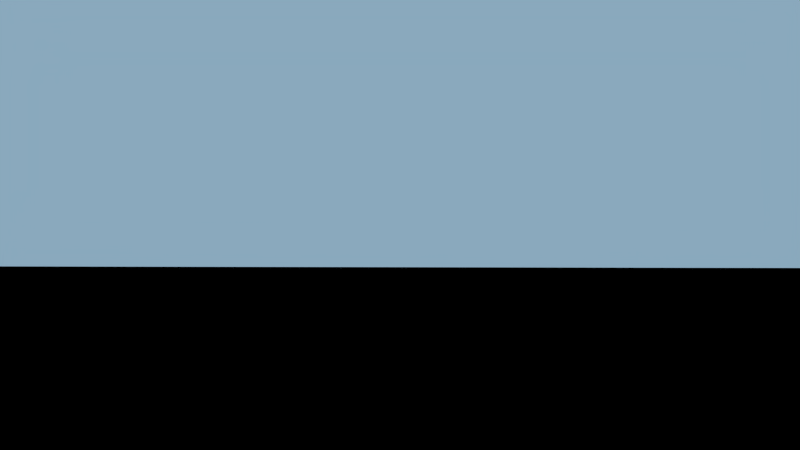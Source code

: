 # Source: shots01-test.blend  (saved by Blender 2.68.0; exported with 4.5.12 LTS)
import bpy
from mathutils import Matrix  # noqa: F401  (used for matrix-valued properties, if any)

bpy.ops.wm.read_factory_settings(use_empty=True)
scene = bpy.context.scene
scene.name = 'Scene'

# ---- collections
col_collection_1 = bpy.data.collections.new('Collection 1'); scene.collection.children.link(col_collection_1)
col_fabrikgeb_ude = bpy.data.collections.new('Fabrikgebäude')  # instanced only; not linked into the scene
col_schneemann = bpy.data.collections.new('Schneemann')  # instanced only; not linked into the scene
col_rentier = bpy.data.collections.new('Rentier')  # instanced only; not linked into the scene
col_baumkrone = bpy.data.collections.new('Baumkrone')  # instanced only; not linked into the scene
col_zuckerstange = bpy.data.collections.new('Zuckerstange')  # instanced only; not linked into the scene

# ---- materials (node trees are filled in below, after node groups)
mat_material = bpy.data.materials.new('Material')
mat_material.alpha_threshold = 0.0
mat_material.roughness = 0.5
mat_material.line_color = (0.0, 0.0, 0.0, 1.0)
mat_material_001 = bpy.data.materials.new('Material.001')
mat_material_001.alpha_threshold = 0.0
mat_material_001.roughness = 0.5
mat_material_001.line_color = (0.0, 0.0, 0.0, 1.0)

# ---- material node trees
mat_material.use_nodes = True; mat_material.node_tree.nodes.clear()
_N = mat_material.node_tree.nodes; _L = mat_material.node_tree.links
n0 = _N.new('ShaderNodeOutputMaterial'); n0.name = 'Material Output'; n0.location = (300, 300)
n1 = _N.new('ShaderNodeEmission'); n1.name = 'Emission'; n1.location = (110, 300)
n1.inputs[0].default_value = (0.2527, 0.3946, 0.5071, 1.0)
_L.new(n1.outputs[0], n0.inputs[0])
n0.is_active_output = True
mat_material_001.use_nodes = True; mat_material_001.node_tree.nodes.clear()
_N = mat_material_001.node_tree.nodes; _L = mat_material_001.node_tree.links
n0 = _N.new('ShaderNodeOutputMaterial'); n0.name = 'Material Output'; n0.location = (300, 300)
n1 = _N.new('ShaderNodeEmission'); n1.name = 'Emission'; n1.location = (110, 300)
n1.inputs[0].default_value = (0.8, 0.8, 0.8, 1.0)
n1.inputs[1].default_value = 30.0
_L.new(n1.outputs[0], n0.inputs[0])
n0.is_active_output = True

# ---- world
world_world_001 = bpy.data.worlds.new('World.001'); scene.world = world_world_001
world_world_001.use_nodes = True; world_world_001.node_tree.nodes.clear()
_N = world_world_001.node_tree.nodes; _L = world_world_001.node_tree.links
n0 = _N.new('ShaderNodeOutputWorld'); n0.name = 'World Output'; n0.location = (300, 300)
n1 = _N.new('ShaderNodeBackground'); n1.name = 'Background'; n1.location = (10, 300)
n1.inputs[0].default_value = (0.008076, 0.008076, 0.008076, 1.0)
n1.inputs[1].default_value = 0.0
_L.new(n1.outputs[0], n0.inputs[0])
n0.is_active_output = True
world_world_001.use_sun_shadow = False
world_world_001.sun_shadow_jitter_overblur = 0.0
world_world_001.cycles.sampling_method = 'MANUAL'

# ---- cameras
cam_camera = bpy.data.cameras.new('Camera')
cam_camera.clip_end = 100.0
cam_camera.lens = 35.0
cam_camera.sensor_width = 32.0
cam_camera.sensor_height = 18.0
cam_camera.ortho_scale = 7.314
cam_camera.dof.focus_distance = 0.0

# ---- meshes
me_plane_001 = bpy.data.meshes.new('Plane.001')
me_plane_001.from_pydata([(1.0, -0.7128, 0.0), (-1.0, -0.7128, 0.0), (1.0, 1.0, 0.0), (-1.0, 1.0, 0.0)], [], [(1, 0, 2, 3)])
me_plane_001.materials.append(mat_material)
me_plane_001.use_remesh_preserve_volume = False
me_plane_001.use_remesh_preserve_attributes = False
me_plane_001.use_mirror_vertex_groups = False
me_plane_001.update()
me_plane = bpy.data.meshes.new('Plane')
me_plane.from_pydata([(4.096, -1.022, -1.279), (-3.477, -0.9823, 1.023), (4.096, 0.9779, -1.279), (-3.477, 1.018, 1.023)], [], [(1, 0, 2, 3)])
me_plane.materials.append(mat_material_001)
me_plane.use_remesh_preserve_volume = False
me_plane.use_remesh_preserve_attributes = False
me_plane.use_mirror_vertex_groups = False
me_plane.update()

# ---- objects
ob_himmel = bpy.data.objects.new('Himmel', me_plane_001)
ob_sonne = bpy.data.objects.new('Sonne', me_plane)
ob_camera = bpy.data.objects.new('Camera', cam_camera)
ob_landscape_009 = bpy.data.objects.new('Landscape.009', None)
ob_fabrikgeb_ude = bpy.data.objects.new('Fabrikgebäude', None)
ob_schneemann = bpy.data.objects.new('Schneemann', None)
ob_rentier_001 = bpy.data.objects.new('Rentier.001', None)
ob_rentier = bpy.data.objects.new('Rentier', None)
ob_baumkrone_017 = bpy.data.objects.new('Baumkrone.017', None)
ob_baumkrone_016 = bpy.data.objects.new('Baumkrone.016', None)
ob_baumkrone_015 = bpy.data.objects.new('Baumkrone.015', None)
ob_baumkrone_014 = bpy.data.objects.new('Baumkrone.014', None)
ob_baumkrone_013 = bpy.data.objects.new('Baumkrone.013', None)
ob_baumkrone_011 = bpy.data.objects.new('Baumkrone.011', None)
ob_baumkrone_010 = bpy.data.objects.new('Baumkrone.010', None)
ob_baumkrone_009 = bpy.data.objects.new('Baumkrone.009', None)
ob_baumkrone_008 = bpy.data.objects.new('Baumkrone.008', None)
ob_baumkrone_006 = bpy.data.objects.new('Baumkrone.006', None)
ob_baumkrone_005 = bpy.data.objects.new('Baumkrone.005', None)
ob_baumkrone_004 = bpy.data.objects.new('Baumkrone.004', None)
ob_baumkrone_003 = bpy.data.objects.new('Baumkrone.003', None)
ob_baumkrone_002 = bpy.data.objects.new('Baumkrone.002', None)
ob_baumkrone_001 = bpy.data.objects.new('Baumkrone.001', None)
ob_baumkrone = bpy.data.objects.new('Baumkrone', None)
ob_zuckerstange_004 = bpy.data.objects.new('Zuckerstange.004', None)
ob_zuckerstange_003 = bpy.data.objects.new('Zuckerstange.003', None)
ob_zuckerstange_002 = bpy.data.objects.new('Zuckerstange.002', None)
ob_zuckerstange_001 = bpy.data.objects.new('Zuckerstange.001', None)
ob_zuckerstange = bpy.data.objects.new('Zuckerstange', None)

# ---- transforms, parenting, visibility, modifiers, constraints
ob_himmel.location = (-14.54, 3.565, 12.23)
ob_himmel.rotation_euler = (-0.0, 1.571, 0.0)
ob_himmel.scale = (10.3, 28.0, 16.9)
ob_himmel.lineart.crease_threshold = 0.0
ob_sonne.location = (3.9, 5.676, 10.56)
ob_sonne.rotation_euler = (0.5024, 0.08932, 0.8607)
ob_sonne.scale = (0.518, 2.66, 0.518)
ob_sonne.lineart.crease_threshold = 0.0
ob_camera.location = (21.24, -13.08, 1.769)
ob_camera.rotation_euler = (1.623, -1.49e-05, 1.112)
ob_camera.lock_rotations_4d = False
ob_camera.empty_display_type = 'ARROWS'
ob_camera.color = (0.0, 0.0, 0.0, 0.0)
ob_camera.display_type = 'WIRE'
ob_camera.lineart.crease_threshold = 0.0
ob_landscape_009.location = (0.0, 0.0, 0.0)
ob_fabrikgeb_ude.location = (-1.07, 0.0, 0.7433)
ob_fabrikgeb_ude.rotation_euler = (0.0, -0.0, 1.571)
ob_fabrikgeb_ude.scale = (0.4074, 0.4074, 0.4074)
ob_fabrikgeb_ude.empty_image_offset = (0.0, 0.0)
ob_fabrikgeb_ude.show_instancer_for_render = False
ob_fabrikgeb_ude.instance_type = 'COLLECTION'
ob_fabrikgeb_ude.lineart.crease_threshold = 0.0
ob_schneemann.location = (-0.7049, -3.061, 0.5146)
ob_schneemann.rotation_euler = (0.0, -0.0, 1.842)
ob_schneemann.scale = (0.4404, 0.4404, 0.4404)
ob_schneemann.empty_image_offset = (0.0, 0.0)
ob_schneemann.show_instancer_for_render = False
ob_schneemann.instance_type = 'COLLECTION'
ob_schneemann.lineart.crease_threshold = 0.0
ob_rentier_001.location = (-1.154, 3.464, 0.6732)
ob_rentier_001.rotation_euler = (0.0, -0.0, 1.791)
ob_rentier_001.scale = (0.1766, 0.1766, 0.1766)
ob_rentier_001.empty_image_offset = (0.0, 0.0)
ob_rentier_001.show_instancer_for_render = False
ob_rentier_001.instance_type = 'COLLECTION'
ob_rentier_001.lineart.crease_threshold = 0.0
ob_rentier.location = (-1.061, 4.805, 0.7713)
ob_rentier.rotation_euler = (0.0, -0.0, 0.396)
ob_rentier.scale = (0.1766, 0.1766, 0.1766)
ob_rentier.empty_image_offset = (0.0, 0.0)
ob_rentier.show_instancer_for_render = False
ob_rentier.instance_type = 'COLLECTION'
ob_rentier.lineart.crease_threshold = 0.0
ob_baumkrone_017.location = (-0.2952, -7.643, 0.7922)
ob_baumkrone_017.scale = (0.4785, 0.4785, 0.4785)
ob_baumkrone_017.empty_image_offset = (0.0, 0.0)
ob_baumkrone_017.show_instancer_for_render = False
ob_baumkrone_017.instance_type = 'COLLECTION'
ob_baumkrone_017.lineart.crease_threshold = 0.0
ob_baumkrone_016.location = (-4.769, -6.135, 0.9756)
ob_baumkrone_016.rotation_euler = (-0.02119, 0.003677, -0.01268)
ob_baumkrone_016.scale = (0.4785, 0.4785, 0.4785)
ob_baumkrone_016.empty_image_offset = (0.0, 0.0)
ob_baumkrone_016.show_instancer_for_render = False
ob_baumkrone_016.instance_type = 'COLLECTION'
ob_baumkrone_016.lineart.crease_threshold = 0.0
ob_baumkrone_015.location = (-2.532, 6.75, 0.9875)
ob_baumkrone_015.scale = (0.4785, 0.4785, 0.4785)
ob_baumkrone_015.empty_image_offset = (0.0, 0.0)
ob_baumkrone_015.show_instancer_for_render = False
ob_baumkrone_015.instance_type = 'COLLECTION'
ob_baumkrone_015.lineart.crease_threshold = 0.0
ob_baumkrone_014.location = (-4.137, 5.972, 0.9875)
ob_baumkrone_014.rotation_euler = (0.02859, 0.05614, -0.03429)
ob_baumkrone_014.scale = (0.5516, 0.5516, 0.5516)
ob_baumkrone_014.empty_image_offset = (0.0, 0.0)
ob_baumkrone_014.show_instancer_for_render = False
ob_baumkrone_014.instance_type = 'COLLECTION'
ob_baumkrone_014.lineart.crease_threshold = 0.0
ob_baumkrone_013.location = (3.737, -12.87, 1.144)
ob_baumkrone_013.rotation_euler = (0.04672, 0.02522, 0.04729)
ob_baumkrone_013.scale = (0.6027, 0.6027, 0.6027)
ob_baumkrone_013.empty_image_offset = (0.0, 0.0)
ob_baumkrone_013.show_instancer_for_render = False
ob_baumkrone_013.instance_type = 'COLLECTION'
ob_baumkrone_013.lineart.crease_threshold = 0.0
ob_baumkrone_011.location = (2.476, 5.34, 0.7922)
ob_baumkrone_011.rotation_euler = (0.05181, -0.004447, -0.03748)
ob_baumkrone_011.scale = (0.4785, 0.4785, 0.4785)
ob_baumkrone_011.empty_image_offset = (0.0, 0.0)
ob_baumkrone_011.show_instancer_for_render = False
ob_baumkrone_011.instance_type = 'COLLECTION'
ob_baumkrone_011.lineart.crease_threshold = 0.0
ob_baumkrone_010.location = (1.058, -5.221, 0.7922)
ob_baumkrone_010.rotation_euler = (0.01512, 0.05826, -0.008333)
ob_baumkrone_010.scale = (0.4791, 0.4791, 0.4791)
ob_baumkrone_010.empty_image_offset = (0.0, 0.0)
ob_baumkrone_010.show_instancer_for_render = False
ob_baumkrone_010.instance_type = 'COLLECTION'
ob_baumkrone_010.lineart.crease_threshold = 0.0
ob_baumkrone_009.location = (-6.666, -3.566, 0.9855)
ob_baumkrone_009.rotation_euler = (0.06432, -0.04623, -0.1174)
ob_baumkrone_009.scale = (0.7062, 0.7062, 0.7062)
ob_baumkrone_009.empty_image_offset = (0.0, 0.0)
ob_baumkrone_009.show_instancer_for_render = False
ob_baumkrone_009.instance_type = 'COLLECTION'
ob_baumkrone_009.lineart.crease_threshold = 0.0
ob_baumkrone_008.location = (-0.2821, -10.34, 1.066)
ob_baumkrone_008.scale = (0.8725, 0.8725, 0.8725)
ob_baumkrone_008.empty_image_offset = (0.0, 0.0)
ob_baumkrone_008.show_instancer_for_render = False
ob_baumkrone_008.instance_type = 'COLLECTION'
ob_baumkrone_008.lineart.crease_threshold = 0.0
ob_baumkrone_006.location = (-1.149, 10.86, 0.9828)
ob_baumkrone_006.rotation_euler = (0.03499, -0.0205, -0.05829)
ob_baumkrone_006.scale = (0.6027, 0.6027, 0.6027)
ob_baumkrone_006.empty_image_offset = (0.0, 0.0)
ob_baumkrone_006.show_instancer_for_render = False
ob_baumkrone_006.instance_type = 'COLLECTION'
ob_baumkrone_006.lineart.crease_threshold = 0.0
ob_baumkrone_005.location = (-0.8863, 13.22, 1.181)
ob_baumkrone_005.rotation_euler = (-0.002373, 0.01506, 0.03696)
ob_baumkrone_005.scale = (0.7408, 0.7408, 0.7408)
ob_baumkrone_005.empty_image_offset = (0.0, 0.0)
ob_baumkrone_005.show_instancer_for_render = False
ob_baumkrone_005.instance_type = 'COLLECTION'
ob_baumkrone_005.lineart.crease_threshold = 0.0
ob_baumkrone_004.location = (0.5586, 7.967, 1.021)
ob_baumkrone_004.rotation_euler = (-0.0354, 0.07986, 0.0954)
ob_baumkrone_004.scale = (0.6027, 0.6027, 0.6027)
ob_baumkrone_004.empty_image_offset = (0.0, 0.0)
ob_baumkrone_004.show_instancer_for_render = False
ob_baumkrone_004.instance_type = 'COLLECTION'
ob_baumkrone_004.lineart.crease_threshold = 0.0
ob_baumkrone_003.location = (-4.958, 3.829, 0.7922)
ob_baumkrone_003.scale = (0.8159, 0.8159, 0.8159)
ob_baumkrone_003.empty_image_offset = (0.0, 0.0)
ob_baumkrone_003.show_instancer_for_render = False
ob_baumkrone_003.instance_type = 'COLLECTION'
ob_baumkrone_003.lineart.crease_threshold = 0.0
ob_baumkrone_002.location = (-2.922, 8.821, 1.097)
ob_baumkrone_002.rotation_euler = (0.01594, 0.07219, 0.06792)
ob_baumkrone_002.scale = (0.7283, 0.7283, 0.7283)
ob_baumkrone_002.empty_image_offset = (0.0, 0.0)
ob_baumkrone_002.show_instancer_for_render = False
ob_baumkrone_002.instance_type = 'COLLECTION'
ob_baumkrone_002.lineart.crease_threshold = 0.0
ob_baumkrone_001.location = (-2.594, -7.27, 0.7922)
ob_baumkrone_001.rotation_euler = (-0.0252, 0.02563, 0.05172)
ob_baumkrone_001.scale = (0.6694, 0.6694, 0.6694)
ob_baumkrone_001.empty_image_offset = (0.0, 0.0)
ob_baumkrone_001.show_instancer_for_render = False
ob_baumkrone_001.instance_type = 'COLLECTION'
ob_baumkrone_001.lineart.crease_threshold = 0.0
ob_baumkrone.location = (-3.71, -4.38, 0.7922)
ob_baumkrone.rotation_euler = (0.04313, -0.02623, -0.07772)
ob_baumkrone.scale = (0.6027, 0.6027, 0.6027)
ob_baumkrone.empty_image_offset = (0.0, 0.0)
ob_baumkrone.show_instancer_for_render = False
ob_baumkrone.instance_type = 'COLLECTION'
ob_baumkrone.lineart.crease_threshold = 0.0
ob_zuckerstange_004.location = (4.192, 5.344, 0.8724)
ob_zuckerstange_004.rotation_euler = (0.02496, -0.1101, 1.521)
ob_zuckerstange_004.scale = (0.126, 0.126, 0.126)
ob_zuckerstange_004.empty_image_offset = (0.0, 0.0)
ob_zuckerstange_004.show_instancer_for_render = False
ob_zuckerstange_004.instance_type = 'COLLECTION'
ob_zuckerstange_004.lineart.crease_threshold = 0.0
ob_zuckerstange_003.location = (3.179, -4.265, 0.5741)
ob_zuckerstange_003.rotation_euler = (-0.05683, -0.1439, -4.334)
ob_zuckerstange_003.scale = (0.1238, 0.1238, 0.1238)
ob_zuckerstange_003.empty_image_offset = (0.0, 0.0)
ob_zuckerstange_003.show_instancer_for_render = False
ob_zuckerstange_003.instance_type = 'COLLECTION'
ob_zuckerstange_003.lineart.crease_threshold = 0.0
ob_zuckerstange_002.location = (-2.611, 2.818, 0.6421)
ob_zuckerstange_002.rotation_euler = (-0.01996, 0.1323, -1.726)
ob_zuckerstange_002.scale = (0.1158, 0.1158, 0.1158)
ob_zuckerstange_002.empty_image_offset = (0.0, 0.0)
ob_zuckerstange_002.show_instancer_for_render = False
ob_zuckerstange_002.instance_type = 'COLLECTION'
ob_zuckerstange_002.lineart.crease_threshold = 0.0
ob_zuckerstange_001.location = (2.68, -4.16, 0.7817)
ob_zuckerstange_001.rotation_euler = (0.0313, -0.1333, -1.888)
ob_zuckerstange_001.scale = (0.1434, 0.1434, 0.1434)
ob_zuckerstange_001.empty_image_offset = (0.0, 0.0)
ob_zuckerstange_001.show_instancer_for_render = False
ob_zuckerstange_001.instance_type = 'COLLECTION'
ob_zuckerstange_001.lineart.crease_threshold = 0.0
ob_zuckerstange.location = (1.403, 2.909, 0.7817)
ob_zuckerstange.rotation_euler = (0.05993, -0.2236, -1.949)
ob_zuckerstange.scale = (0.1434, 0.1434, 0.1434)
ob_zuckerstange.empty_image_offset = (0.0, 0.0)
ob_zuckerstange.show_instancer_for_render = False
ob_zuckerstange.instance_type = 'COLLECTION'
ob_zuckerstange.lineart.crease_threshold = 0.0
ob_fabrikgeb_ude.instance_collection = col_fabrikgeb_ude
ob_schneemann.instance_collection = col_schneemann
ob_rentier_001.instance_collection = col_rentier
ob_rentier.instance_collection = col_rentier
ob_baumkrone_017.instance_collection = col_baumkrone
ob_baumkrone_016.instance_collection = col_baumkrone
ob_baumkrone_015.instance_collection = col_baumkrone
ob_baumkrone_014.instance_collection = col_baumkrone
ob_baumkrone_013.instance_collection = col_baumkrone
ob_baumkrone_011.instance_collection = col_baumkrone
ob_baumkrone_010.instance_collection = col_baumkrone
ob_baumkrone_009.instance_collection = col_baumkrone
ob_baumkrone_008.instance_collection = col_baumkrone
ob_baumkrone_006.instance_collection = col_baumkrone
ob_baumkrone_005.instance_collection = col_baumkrone
ob_baumkrone_004.instance_collection = col_baumkrone
ob_baumkrone_003.instance_collection = col_baumkrone
ob_baumkrone_002.instance_collection = col_baumkrone
ob_baumkrone_001.instance_collection = col_baumkrone
ob_baumkrone.instance_collection = col_baumkrone
ob_zuckerstange_004.instance_collection = col_zuckerstange
ob_zuckerstange_003.instance_collection = col_zuckerstange
ob_zuckerstange_002.instance_collection = col_zuckerstange
ob_zuckerstange_001.instance_collection = col_zuckerstange
ob_zuckerstange.instance_collection = col_zuckerstange

# ---- collection membership
col_collection_1.objects.link(ob_himmel)
col_collection_1.objects.link(ob_sonne)
col_collection_1.objects.link(ob_camera)
col_collection_1.objects.link(ob_landscape_009)
col_collection_1.objects.link(ob_fabrikgeb_ude)
col_collection_1.objects.link(ob_schneemann)
col_collection_1.objects.link(ob_rentier_001)
col_collection_1.objects.link(ob_rentier)
col_collection_1.objects.link(ob_baumkrone_017)
col_collection_1.objects.link(ob_baumkrone_016)
col_collection_1.objects.link(ob_baumkrone_015)
col_collection_1.objects.link(ob_baumkrone_014)
col_collection_1.objects.link(ob_baumkrone_013)
col_collection_1.objects.link(ob_baumkrone_011)
col_collection_1.objects.link(ob_baumkrone_010)
col_collection_1.objects.link(ob_baumkrone_009)
col_collection_1.objects.link(ob_baumkrone_008)
col_collection_1.objects.link(ob_baumkrone_006)
col_collection_1.objects.link(ob_baumkrone_005)
col_collection_1.objects.link(ob_baumkrone_004)
col_collection_1.objects.link(ob_baumkrone_003)
col_collection_1.objects.link(ob_baumkrone_002)
col_collection_1.objects.link(ob_baumkrone_001)
col_collection_1.objects.link(ob_baumkrone)
col_collection_1.objects.link(ob_zuckerstange_004)
col_collection_1.objects.link(ob_zuckerstange_003)
col_collection_1.objects.link(ob_zuckerstange_002)
col_collection_1.objects.link(ob_zuckerstange_001)
col_collection_1.objects.link(ob_zuckerstange)

# ---- scene / render settings (as saved in the file)
scene.camera = ob_camera
scene.frame_start = 1; scene.frame_end = 250; scene.frame_set(0)
scene.render.engine = 'CYCLES'
scene.render.image_settings.color_mode = 'RGB'
scene.render.image_settings.compression = 90
scene.render.fps = 25
scene.render.dither_intensity = 0.0
scene.cycles.use_denoising = False
scene.cycles.samples = 100
scene.cycles.sampling_pattern = 'TABULATED_SOBOL'
scene.cycles.light_sampling_threshold = 0.0
scene.cycles.use_adaptive_sampling = False
scene.cycles.use_light_tree = False
scene.cycles.blur_glossy = 0.0
scene.cycles.volume_bounces = 1
scene.cycles.pixel_filter_type = 'GAUSSIAN'
scene.cycles.sample_clamp_indirect = 0.0
scene.view_settings.view_transform = 'Standard'
bpy.context.view_layer.update()
